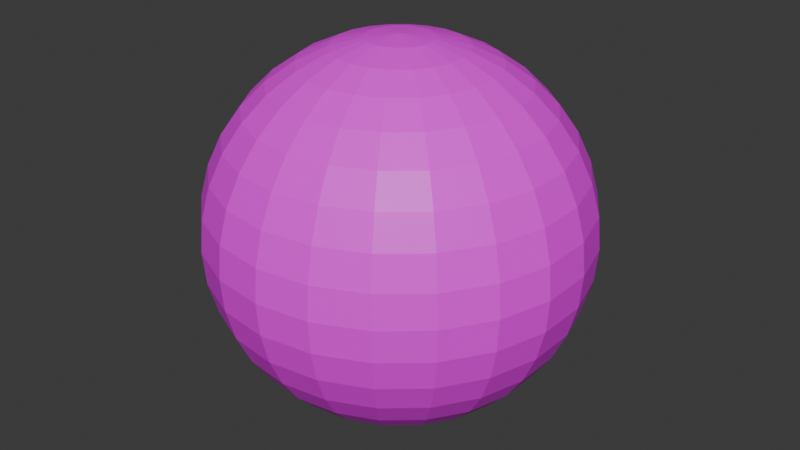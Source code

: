 # Source: circular.target.blend  (saved by Blender 4.3.34; exported with 4.5.12 LTS)
import bpy
from mathutils import Matrix  # noqa: F401  (used for matrix-valued properties, if any)

bpy.ops.wm.read_factory_settings(use_empty=True)
scene = bpy.context.scene
scene.name = 'Scene'

# ---- collections
col_collection = bpy.data.collections.new('Collection'); scene.collection.children.link(col_collection)

# ---- images (referenced by path relative to the original .blend; pixels are not part of the script)
import os
ASSET_DIR = os.environ.get("B2B_ASSET_DIR", "")  # directory of the original .blend (textures are referenced by path, not embedded)
HERE = os.path.dirname(os.path.abspath(__file__))  # packed textures are extracted next to this script under _unpacked/

def load_image(name, relpath, width, height, colorspace="sRGB"):
    """Load a texture the original file referenced (path relative to the .blend, or extracted next to this script)."""
    p = next((c for c in (os.path.join(HERE, relpath), os.path.join(ASSET_DIR, relpath)) if relpath and os.path.exists(c)), "")
    if p:
        img = bpy.data.images.load(p, check_existing=True)
        img.name = name
    else:  # same state as the original file: an image datablock whose file is absent (Cycles renders it pink)
        img = bpy.data.images.new(name, width, height)
        img.source = "FILE"
        img.filepath = "//" + (relpath or name)
    img.colorspace_settings.name = colorspace
    return img
img_circular_target_001 = load_image('circular.target.001', 'circular.target.png', 1024, 1024, 'sRGB')

# ---- materials (node trees are filled in below, after node groups)
mat_material_001 = bpy.data.materials.new('Material.001')

# ---- material node trees
mat_material_001.use_nodes = True; mat_material_001.node_tree.nodes.clear()
_N = mat_material_001.node_tree.nodes; _L = mat_material_001.node_tree.links
n0 = _N.new('ShaderNodeBsdfPrincipled'); n0.name = 'Principled BSDF'; n0.location = (10, 300)
n1 = _N.new('ShaderNodeOutputMaterial'); n1.name = 'Material Output'; n1.location = (300, 300)
n2 = _N.new('ShaderNodeTexImage'); n2.name = 'Image Texture'; n2.location = (-280, 271)
n2.image = img_circular_target_001
_L.new(n0.outputs[0], n1.inputs[0])
_L.new(n2.outputs[0], n0.inputs[0])
n1.is_active_output = True

# ---- world
world_world = bpy.data.worlds.new('World'); scene.world = world_world
world_world.use_nodes = True; world_world.node_tree.nodes.clear()
_N = world_world.node_tree.nodes; _L = world_world.node_tree.links
n0 = _N.new('ShaderNodeOutputWorld'); n0.name = 'World Output'; n0.location = (300, 300)
n1 = _N.new('ShaderNodeBackground'); n1.name = 'Background'; n1.location = (10, 300)
n1.inputs[0].default_value = (0.05088, 0.05088, 0.05088, 1.0)
_L.new(n1.outputs[0], n0.inputs[0])
n0.is_active_output = True
world_world.color = (0.05088, 0.05088, 0.05088)
world_world.sun_shadow_jitter_overblur = 0.0

# ---- meshes
me_sphere = bpy.data.meshes.new('Sphere')
me_sphere.from_pydata([(0.0, 0.342, 0.9397), (0.0, 0.866, 0.5), (0.0, 0.866, -0.5), (0.0, 0.342, -0.9397), (0.0, 0.1736, -0.9848), (0.0, 0.0, -1.0), (0.04892, 0.1666, 0.9848), (0.09636, 0.3282, 0.9397), (0.1409, 0.4797, 0.866), (0.1811, 0.6168, 0.766), (0.2158, 0.735, 0.6428), (0.244, 0.8309, 0.5), (0.2647, 0.9016, 0.342), (0.2775, 0.9449, 0.1736), (0.2817, 0.9595, 0.0), (0.2775, 0.9449, -0.1736), (0.2647, 0.9016, -0.342), (0.244, 0.8309, -0.5), (0.2158, 0.735, -0.6428), (0.1811, 0.6168, -0.766), (0.1409, 0.4797, -0.866), (0.09636, 0.3282, -0.9397), (0.04892, 0.1666, -0.9848), (0.09388, 0.1461, 0.9848), (0.1849, 0.2877, 0.9397), (0.2703, 0.4206, 0.866), (0.3475, 0.5407, 0.766), (0.4142, 0.6444, 0.6428), (0.4682, 0.7285, 0.5), (0.508, 0.7905, 0.342), (0.5324, 0.8285, 0.1736), (0.5406, 0.8413, 0.0), (0.5324, 0.8285, -0.1736), (0.508, 0.7905, -0.342), (0.4682, 0.7285, -0.5), (0.4142, 0.6444, -0.6428), (0.3475, 0.5407, -0.766), (0.2703, 0.4206, -0.866), (0.1849, 0.2877, -0.9397), (0.09388, 0.1461, -0.9848), (0.1312, 0.1137, 0.9848), (0.2585, 0.224, 0.9397), (0.3779, 0.3274, 0.866), (0.4858, 0.4209, 0.766), (0.5789, 0.5017, 0.6428), (0.6545, 0.5671, 0.5), (0.7102, 0.6154, 0.342), (0.7443, 0.6449, 0.1736), (0.7557, 0.6549, 0.0), (0.7443, 0.6449, -0.1736), (0.7102, 0.6154, -0.342), (0.6545, 0.5671, -0.5), (0.5789, 0.5017, -0.6428), (0.4858, 0.4209, -0.766), (0.3779, 0.3274, -0.866), (0.2585, 0.224, -0.9397), (0.1312, 0.1137, -0.9848), (0.158, 0.07214, 0.9848), (0.3111, 0.1421, 0.9397), (0.4548, 0.2077, 0.866), (0.5847, 0.267, 0.766), (0.6968, 0.3182, 0.6428), (0.7878, 0.3598, 0.5), (0.8548, 0.3904, 0.342), (0.8958, 0.4091, 0.1736), (0.9096, 0.4154, 0.0), (0.8958, 0.4091, -0.1736), (0.8548, 0.3904, -0.342), (0.7878, 0.3598, -0.5), (0.6968, 0.3182, -0.6428), (0.5847, 0.267, -0.766), (0.4548, 0.2077, -0.866), (0.3111, 0.1421, -0.9397), (0.158, 0.07214, -0.9848), (0.1719, 0.02471, 0.9848), (0.3385, 0.04867, 0.9397), (0.4949, 0.07116, 0.866), (0.6362, 0.09148, 0.766), (0.7582, 0.109, 0.6428), (0.8572, 0.1232, 0.5), (0.9301, 0.1337, 0.342), (0.9748, 0.1402, 0.1736), (0.9898, 0.1423, 0.0), (0.9748, 0.1402, -0.1736), (0.9301, 0.1337, -0.342), (0.8572, 0.1232, -0.5), (0.7582, 0.109, -0.6428), (0.6362, 0.09148, -0.766), (0.4949, 0.07116, -0.866), (0.3385, 0.04867, -0.9397), (0.1719, 0.02471, -0.9848), (0.1719, -0.02471, 0.9848), (0.3385, -0.04867, 0.9397), (0.4949, -0.07116, 0.866), (0.6362, -0.09148, 0.766), (0.7582, -0.109, 0.6428), (0.8572, -0.1232, 0.5), (0.9301, -0.1337, 0.342), (0.9748, -0.1402, 0.1736), (0.9898, -0.1423, 0.0), (0.9748, -0.1402, -0.1736), (0.9301, -0.1337, -0.342), (0.8572, -0.1232, -0.5), (0.7582, -0.109, -0.6428), (0.6362, -0.09148, -0.766), (0.4949, -0.07116, -0.866), (0.3385, -0.04867, -0.9397), (0.1719, -0.02471, -0.9848), (0.158, -0.07214, 0.9848), (0.3111, -0.1421, 0.9397), (0.4548, -0.2077, 0.866), (0.5847, -0.267, 0.766), (0.6968, -0.3182, 0.6428), (0.7878, -0.3598, 0.5), (0.8548, -0.3904, 0.342), (0.8958, -0.4091, 0.1736), (0.9096, -0.4154, 0.0), (0.8958, -0.4091, -0.1736), (0.8548, -0.3904, -0.342), (0.7878, -0.3598, -0.5), (0.6968, -0.3182, -0.6428), (0.5847, -0.267, -0.766), (0.4548, -0.2077, -0.866), (0.3111, -0.1421, -0.9397), (0.158, -0.07214, -0.9848), (0.1312, -0.1137, 0.9848), (0.2585, -0.224, 0.9397), (0.3779, -0.3274, 0.866), (0.4858, -0.4209, 0.766), (0.5789, -0.5017, 0.6428), (0.6545, -0.5671, 0.5), (0.7102, -0.6154, 0.342), (0.7443, -0.6449, 0.1736), (0.7557, -0.6549, 0.0), (0.7443, -0.6449, -0.1736), (0.7102, -0.6154, -0.342), (0.6545, -0.5671, -0.5), (0.5789, -0.5017, -0.6428), (0.4858, -0.4209, -0.766), (0.3779, -0.3274, -0.866), (0.2585, -0.224, -0.9397), (0.1312, -0.1137, -0.9848), (0.09388, -0.1461, 0.9848), (0.1849, -0.2877, 0.9397), (0.2703, -0.4206, 0.866), (0.3475, -0.5407, 0.766), (0.4142, -0.6444, 0.6428), (0.4682, -0.7285, 0.5), (0.508, -0.7905, 0.342), (0.5324, -0.8285, 0.1736), (0.5406, -0.8413, 0.0), (0.5324, -0.8285, -0.1736), (0.508, -0.7905, -0.342), (0.4682, -0.7285, -0.5), (0.4142, -0.6444, -0.6428), (0.3475, -0.5407, -0.766), (0.2703, -0.4206, -0.866), (0.1849, -0.2877, -0.9397), (0.09388, -0.1461, -0.9848), (0.04892, -0.1666, 0.9848), (0.09636, -0.3282, 0.9397), (0.1409, -0.4797, 0.866), (0.1811, -0.6168, 0.766), (0.2158, -0.735, 0.6428), (0.244, -0.8309, 0.5), (0.2647, -0.9016, 0.342), (0.2775, -0.9449, 0.1736), (0.2817, -0.9595, 0.0), (0.2775, -0.9449, -0.1736), (0.2647, -0.9016, -0.342), (0.244, -0.8309, -0.5), (0.2158, -0.735, -0.6428), (0.1811, -0.6168, -0.766), (0.1409, -0.4797, -0.866), (0.09636, -0.3282, -0.9397), (0.04892, -0.1666, -0.9848), (3.725e-09, -0.1736, 0.9848), (-2.98e-08, -0.342, 0.9397), (1.49e-08, -0.5, 0.866), (7.451e-08, -0.6428, 0.766), (2.98e-08, -0.766, 0.6428), (-4.47e-08, -0.866, 0.5), (0.0, -0.9397, 0.342), (0.0, -0.9848, 0.1736), (2.98e-08, -1.0, 0.0), (0.0, -0.9848, -0.1736), (0.0, -0.9397, -0.342), (-4.47e-08, -0.866, -0.5), (2.98e-08, -0.766, -0.6428), (7.451e-08, -0.6428, -0.766), (1.49e-08, -0.5, -0.866), (-2.98e-08, -0.342, -0.9397), (3.725e-09, -0.1736, -0.9848), (-0.04892, -0.1666, 0.9848), (-0.09636, -0.3282, 0.9397), (-0.1409, -0.4797, 0.866), (-0.1811, -0.6168, 0.766), (-0.2158, -0.735, 0.6428), (-0.244, -0.8309, 0.5), (-0.2647, -0.9016, 0.342), (-0.2775, -0.9449, 0.1736), (-0.2817, -0.9595, 0.0), (-0.2775, -0.9449, -0.1736), (-0.2647, -0.9016, -0.342), (-0.244, -0.8309, -0.5), (-0.2158, -0.735, -0.6428), (-0.1811, -0.6168, -0.766), (-0.1409, -0.4797, -0.866), (-0.09636, -0.3282, -0.9397), (-0.04892, -0.1666, -0.9848), (-0.09388, -0.1461, 0.9848), (-0.1849, -0.2877, 0.9397), (-0.2703, -0.4206, 0.866), (-0.3475, -0.5407, 0.766), (-0.4142, -0.6444, 0.6428), (-0.4682, -0.7285, 0.5), (-0.508, -0.7905, 0.342), (-0.5324, -0.8285, 0.1736), (-0.5406, -0.8413, 0.0), (-0.5324, -0.8285, -0.1736), (-0.508, -0.7905, -0.342), (-0.4682, -0.7285, -0.5), (-0.4142, -0.6444, -0.6428), (-0.3475, -0.5407, -0.766), (-0.2703, -0.4206, -0.866), (-0.1849, -0.2877, -0.9397), (-0.09388, -0.1461, -0.9848), (-0.1312, -0.1137, 0.9848), (-0.2585, -0.224, 0.9397), (-0.3779, -0.3274, 0.866), (-0.4858, -0.4209, 0.766), (-0.5789, -0.5017, 0.6428), (-0.6545, -0.5671, 0.5), (-0.7102, -0.6154, 0.342), (-0.7443, -0.6449, 0.1736), (-0.7557, -0.6549, 0.0), (-0.7443, -0.6449, -0.1736), (-0.7102, -0.6154, -0.342), (-0.6545, -0.5671, -0.5), (-0.5789, -0.5017, -0.6428), (-0.4858, -0.4209, -0.766), (-0.3779, -0.3274, -0.866), (-0.2585, -0.224, -0.9397), (-0.1312, -0.1137, -0.9848), (-0.158, -0.07214, 0.9848), (-0.3111, -0.1421, 0.9397), (-0.4548, -0.2077, 0.866), (-0.5847, -0.267, 0.766), (-0.6968, -0.3182, 0.6428), (-0.7878, -0.3598, 0.5), (-0.8548, -0.3904, 0.342), (-0.8958, -0.4091, 0.1736), (-0.9096, -0.4154, 0.0), (-0.8958, -0.4091, -0.1736), (-0.8548, -0.3904, -0.342), (-0.7878, -0.3598, -0.5), (-0.6968, -0.3182, -0.6428), (-0.5847, -0.267, -0.766), (-0.4548, -0.2077, -0.866), (-0.3111, -0.1421, -0.9397), (-0.158, -0.07214, -0.9848), (-0.1719, -0.02471, 0.9848), (-0.3385, -0.04867, 0.9397), (-0.4949, -0.07116, 0.866), (-0.6362, -0.09148, 0.766), (-0.7582, -0.109, 0.6428), (-0.8572, -0.1232, 0.5), (-0.9301, -0.1337, 0.342), (-0.9748, -0.1402, 0.1736), (-0.9898, -0.1423, 0.0), (-0.9748, -0.1402, -0.1736), (-0.9301, -0.1337, -0.342), (-0.8572, -0.1232, -0.5), (-0.7582, -0.109, -0.6428), (-0.6362, -0.09148, -0.766), (-0.4949, -0.07116, -0.866), (-0.3385, -0.04867, -0.9397), (-0.1719, -0.02471, -0.9848), (0.0, 0.0, 1.0), (-0.1719, 0.02471, 0.9848), (-0.3385, 0.04867, 0.9397), (-0.4949, 0.07116, 0.866), (-0.6362, 0.09148, 0.766), (-0.7582, 0.109, 0.6428), (-0.8572, 0.1232, 0.5), (-0.9301, 0.1337, 0.342), (-0.9748, 0.1402, 0.1736), (-0.9898, 0.1423, 0.0), (-0.9748, 0.1402, -0.1736), (-0.9301, 0.1337, -0.342), (-0.8572, 0.1232, -0.5), (-0.7582, 0.109, -0.6428), (-0.6362, 0.09148, -0.766), (-0.4949, 0.07116, -0.866), (-0.3385, 0.04867, -0.9397), (-0.1719, 0.02471, -0.9848), (-0.158, 0.07214, 0.9848), (-0.3111, 0.1421, 0.9397), (-0.4548, 0.2077, 0.866), (-0.5847, 0.267, 0.766), (-0.6968, 0.3182, 0.6428), (-0.7878, 0.3598, 0.5), (-0.8548, 0.3904, 0.342), (-0.8958, 0.4091, 0.1736), (-0.9096, 0.4154, 0.0), (-0.8958, 0.4091, -0.1736), (-0.8548, 0.3904, -0.342), (-0.7878, 0.3598, -0.5), (-0.6968, 0.3182, -0.6428), (-0.5847, 0.267, -0.766), (-0.4548, 0.2077, -0.866), (-0.3111, 0.1421, -0.9397), (-0.158, 0.07214, -0.9848), (-0.1312, 0.1137, 0.9848), (-0.2585, 0.224, 0.9397), (-0.3779, 0.3274, 0.866), (-0.4858, 0.4209, 0.766), (-0.5789, 0.5017, 0.6428), (-0.6545, 0.5671, 0.5), (-0.7102, 0.6154, 0.342), (-0.7443, 0.6449, 0.1736), (-0.7557, 0.6549, 0.0), (-0.7443, 0.6449, -0.1736), (-0.7102, 0.6154, -0.342), (-0.6545, 0.5671, -0.5), (-0.5789, 0.5017, -0.6428), (-0.4858, 0.4209, -0.766), (-0.3779, 0.3274, -0.866), (-0.2585, 0.224, -0.9397), (-0.1312, 0.1137, -0.9848), (-0.09388, 0.1461, 0.9848), (-0.1849, 0.2877, 0.9397), (-0.2703, 0.4206, 0.866), (-0.3475, 0.5407, 0.766), (-0.4142, 0.6444, 0.6428), (-0.4682, 0.7285, 0.5), (-0.508, 0.7905, 0.342), (-0.5324, 0.8285, 0.1736), (-0.5406, 0.8413, 0.0), (-0.5324, 0.8285, -0.1736), (-0.508, 0.7905, -0.342), (-0.4682, 0.7285, -0.5), (-0.4142, 0.6444, -0.6428), (-0.3475, 0.5407, -0.766), (-0.2703, 0.4206, -0.866), (-0.1849, 0.2877, -0.9397), (-0.09388, 0.1461, -0.9848), (-0.04892, 0.1666, 0.9848), (-0.09636, 0.3282, 0.9397), (-0.1409, 0.4797, 0.866), (-0.1811, 0.6168, 0.766), (-0.2158, 0.735, 0.6428), (-0.244, 0.8309, 0.5), (-0.2647, 0.9016, 0.342), (-0.2775, 0.9449, 0.1736), (-0.2817, 0.9595, 0.0), (-0.2775, 0.9449, -0.1736), (-0.2647, 0.9016, -0.342), (-0.244, 0.8309, -0.5), (-0.2158, 0.735, -0.6428), (-0.1811, 0.6168, -0.766), (-0.1409, 0.4797, -0.866), (-0.09636, 0.3282, -0.9397), (-0.04892, 0.1666, -0.9848), (-1.118e-08, 0.1736, 0.9848), (0.0, 0.5, 0.866), (-8.941e-08, 0.6428, 0.766), (-5.96e-08, 0.766, 0.6428), (-5.96e-08, 0.9397, 0.342), (-5.96e-08, 0.9848, 0.1736), (0.0, 1.0, 0.0), (-5.96e-08, 0.9848, -0.1736), (-5.96e-08, 0.9397, -0.342), (-5.96e-08, 0.766, -0.6428), (-8.941e-08, 0.6428, -0.766), (0.0, 0.5, -0.866)], [], [(368, 1, 11, 12), (375, 374, 19, 20), (369, 368, 12, 13), (364, 278, 6), (3, 375, 20, 21), (370, 369, 13, 14), (0, 364, 6, 7), (4, 3, 21, 22), (371, 370, 14, 15), (365, 0, 7, 8), (5, 4, 22), (372, 371, 15, 16), (366, 365, 8, 9), (2, 372, 16, 17), (367, 366, 9, 10), (373, 2, 17, 18), (1, 367, 10, 11), (374, 373, 18, 19), (9, 8, 25, 26), (17, 16, 33, 34), (10, 9, 26, 27), (18, 17, 34, 35), (11, 10, 27, 28), (19, 18, 35, 36), (12, 11, 28, 29), (20, 19, 36, 37), (13, 12, 29, 30), (6, 278, 23), (21, 20, 37, 38), (14, 13, 30, 31), (7, 6, 23, 24), (22, 21, 38, 39), (15, 14, 31, 32), (8, 7, 24, 25), (5, 22, 39), (16, 15, 32, 33), (26, 25, 42, 43), (34, 33, 50, 51), (27, 26, 43, 44), (35, 34, 51, 52), (28, 27, 44, 45), (36, 35, 52, 53), (29, 28, 45, 46), (37, 36, 53, 54), (30, 29, 46, 47), (23, 278, 40), (38, 37, 54, 55), (31, 30, 47, 48), (24, 23, 40, 41), (39, 38, 55, 56), (32, 31, 48, 49), (25, 24, 41, 42), (5, 39, 56), (33, 32, 49, 50), (43, 42, 59, 60), (51, 50, 67, 68), (44, 43, 60, 61), (52, 51, 68, 69), (45, 44, 61, 62), (53, 52, 69, 70), (46, 45, 62, 63), (54, 53, 70, 71), (47, 46, 63, 64), (40, 278, 57), (55, 54, 71, 72), (48, 47, 64, 65), (41, 40, 57, 58), (56, 55, 72, 73), (49, 48, 65, 66), (42, 41, 58, 59), (5, 56, 73), (50, 49, 66, 67), (60, 59, 76, 77), (68, 67, 84, 85), (61, 60, 77, 78), (69, 68, 85, 86), (62, 61, 78, 79), (70, 69, 86, 87), (63, 62, 79, 80), (71, 70, 87, 88), (64, 63, 80, 81), (57, 278, 74), (72, 71, 88, 89), (65, 64, 81, 82), (58, 57, 74, 75), (73, 72, 89, 90), (66, 65, 82, 83), (59, 58, 75, 76), (5, 73, 90), (67, 66, 83, 84), (77, 76, 93, 94), (85, 84, 101, 102), (78, 77, 94, 95), (86, 85, 102, 103), (79, 78, 95, 96), (87, 86, 103, 104), (80, 79, 96, 97), (88, 87, 104, 105), (81, 80, 97, 98), (74, 278, 91), (89, 88, 105, 106), (82, 81, 98, 99), (75, 74, 91, 92), (90, 89, 106, 107), (83, 82, 99, 100), (76, 75, 92, 93), (5, 90, 107), (84, 83, 100, 101), (94, 93, 110, 111), (102, 101, 118, 119), (95, 94, 111, 112), (103, 102, 119, 120), (96, 95, 112, 113), (104, 103, 120, 121), (97, 96, 113, 114), (105, 104, 121, 122), (98, 97, 114, 115), (91, 278, 108), (106, 105, 122, 123), (99, 98, 115, 116), (92, 91, 108, 109), (107, 106, 123, 124), (100, 99, 116, 117), (93, 92, 109, 110), (5, 107, 124), (101, 100, 117, 118), (111, 110, 127, 128), (119, 118, 135, 136), (112, 111, 128, 129), (120, 119, 136, 137), (113, 112, 129, 130), (121, 120, 137, 138), (114, 113, 130, 131), (122, 121, 138, 139), (115, 114, 131, 132), (108, 278, 125), (123, 122, 139, 140), (116, 115, 132, 133), (109, 108, 125, 126), (124, 123, 140, 141), (117, 116, 133, 134), (110, 109, 126, 127), (5, 124, 141), (118, 117, 134, 135), (128, 127, 144, 145), (136, 135, 152, 153), (129, 128, 145, 146), (137, 136, 153, 154), (130, 129, 146, 147), (138, 137, 154, 155), (131, 130, 147, 148), (139, 138, 155, 156), (132, 131, 148, 149), (125, 278, 142), (140, 139, 156, 157), (133, 132, 149, 150), (126, 125, 142, 143), (141, 140, 157, 158), (134, 133, 150, 151), (127, 126, 143, 144), (5, 141, 158), (135, 134, 151, 152), (145, 144, 161, 162), (153, 152, 169, 170), (146, 145, 162, 163), (154, 153, 170, 171), (147, 146, 163, 164), (155, 154, 171, 172), (148, 147, 164, 165), (156, 155, 172, 173), (149, 148, 165, 166), (142, 278, 159), (157, 156, 173, 174), (150, 149, 166, 167), (143, 142, 159, 160), (158, 157, 174, 175), (151, 150, 167, 168), (144, 143, 160, 161), (5, 158, 175), (152, 151, 168, 169), (162, 161, 178, 179), (170, 169, 186, 187), (163, 162, 179, 180), (171, 170, 187, 188), (164, 163, 180, 181), (172, 171, 188, 189), (165, 164, 181, 182), (173, 172, 189, 190), (166, 165, 182, 183), (159, 278, 176), (174, 173, 190, 191), (167, 166, 183, 184), (160, 159, 176, 177), (175, 174, 191, 192), (168, 167, 184, 185), (161, 160, 177, 178), (5, 175, 192), (169, 168, 185, 186), (179, 178, 195, 196), (187, 186, 203, 204), (180, 179, 196, 197), (188, 187, 204, 205), (181, 180, 197, 198), (189, 188, 205, 206), (182, 181, 198, 199), (190, 189, 206, 207), (183, 182, 199, 200), (176, 278, 193), (191, 190, 207, 208), (184, 183, 200, 201), (177, 176, 193, 194), (192, 191, 208, 209), (185, 184, 201, 202), (178, 177, 194, 195), (5, 192, 209), (186, 185, 202, 203), (196, 195, 212, 213), (204, 203, 220, 221), (197, 196, 213, 214), (205, 204, 221, 222), (198, 197, 214, 215), (206, 205, 222, 223), (199, 198, 215, 216), (207, 206, 223, 224), (200, 199, 216, 217), (193, 278, 210), (208, 207, 224, 225), (201, 200, 217, 218), (194, 193, 210, 211), (209, 208, 225, 226), (202, 201, 218, 219), (195, 194, 211, 212), (5, 209, 226), (203, 202, 219, 220), (213, 212, 229, 230), (221, 220, 237, 238), (214, 213, 230, 231), (222, 221, 238, 239), (215, 214, 231, 232), (223, 222, 239, 240), (216, 215, 232, 233), (224, 223, 240, 241), (217, 216, 233, 234), (210, 278, 227), (225, 224, 241, 242), (218, 217, 234, 235), (211, 210, 227, 228), (226, 225, 242, 243), (219, 218, 235, 236), (212, 211, 228, 229), (5, 226, 243), (220, 219, 236, 237), (230, 229, 246, 247), (238, 237, 254, 255), (231, 230, 247, 248), (239, 238, 255, 256), (232, 231, 248, 249), (240, 239, 256, 257), (233, 232, 249, 250), (241, 240, 257, 258), (234, 233, 250, 251), (227, 278, 244), (242, 241, 258, 259), (235, 234, 251, 252), (228, 227, 244, 245), (243, 242, 259, 260), (236, 235, 252, 253), (229, 228, 245, 246), (5, 243, 260), (237, 236, 253, 254), (247, 246, 263, 264), (255, 254, 271, 272), (248, 247, 264, 265), (256, 255, 272, 273), (249, 248, 265, 266), (257, 256, 273, 274), (250, 249, 266, 267), (258, 257, 274, 275), (251, 250, 267, 268), (244, 278, 261), (259, 258, 275, 276), (252, 251, 268, 269), (245, 244, 261, 262), (260, 259, 276, 277), (253, 252, 269, 270), (246, 245, 262, 263), (5, 260, 277), (254, 253, 270, 271), (264, 263, 281, 282), (272, 271, 289, 290), (265, 264, 282, 283), (273, 272, 290, 291), (266, 265, 283, 284), (274, 273, 291, 292), (267, 266, 284, 285), (275, 274, 292, 293), (268, 267, 285, 286), (261, 278, 279), (276, 275, 293, 294), (269, 268, 286, 287), (262, 261, 279, 280), (277, 276, 294, 295), (270, 269, 287, 288), (263, 262, 280, 281), (5, 277, 295), (271, 270, 288, 289), (282, 281, 298, 299), (290, 289, 306, 307), (283, 282, 299, 300), (291, 290, 307, 308), (284, 283, 300, 301), (292, 291, 308, 309), (285, 284, 301, 302), (293, 292, 309, 310), (286, 285, 302, 303), (279, 278, 296), (294, 293, 310, 311), (287, 286, 303, 304), (280, 279, 296, 297), (295, 294, 311, 312), (288, 287, 304, 305), (281, 280, 297, 298), (5, 295, 312), (289, 288, 305, 306), (299, 298, 315, 316), (307, 306, 323, 324), (300, 299, 316, 317), (308, 307, 324, 325), (301, 300, 317, 318), (309, 308, 325, 326), (302, 301, 318, 319), (310, 309, 326, 327), (303, 302, 319, 320), (296, 278, 313), (311, 310, 327, 328), (304, 303, 320, 321), (297, 296, 313, 314), (312, 311, 328, 329), (305, 304, 321, 322), (298, 297, 314, 315), (5, 312, 329), (306, 305, 322, 323), (316, 315, 332, 333), (324, 323, 340, 341), (317, 316, 333, 334), (325, 324, 341, 342), (318, 317, 334, 335), (326, 325, 342, 343), (319, 318, 335, 336), (327, 326, 343, 344), (320, 319, 336, 337), (313, 278, 330), (328, 327, 344, 345), (321, 320, 337, 338), (314, 313, 330, 331), (329, 328, 345, 346), (322, 321, 338, 339), (315, 314, 331, 332), (5, 329, 346), (323, 322, 339, 340), (333, 332, 349, 350), (341, 340, 357, 358), (334, 333, 350, 351), (342, 341, 358, 359), (335, 334, 351, 352), (343, 342, 359, 360), (336, 335, 352, 353), (344, 343, 360, 361), (337, 336, 353, 354), (330, 278, 347), (345, 344, 361, 362), (338, 337, 354, 355), (331, 330, 347, 348), (346, 345, 362, 363), (339, 338, 355, 356), (332, 331, 348, 349), (5, 346, 363), (340, 339, 356, 357), (350, 349, 365, 366), (358, 357, 372, 2), (351, 350, 366, 367), (359, 358, 2, 373), (352, 351, 367, 1), (360, 359, 373, 374), (353, 352, 1, 368), (361, 360, 374, 375), (354, 353, 368, 369), (347, 278, 364), (362, 361, 375, 3), (355, 354, 369, 370), (348, 347, 364, 0), (363, 362, 3, 4), (356, 355, 370, 371), (349, 348, 0, 365), (5, 363, 4), (357, 356, 371, 372)])
_uv = me_sphere.uv_layers.new(name='UVMap')
_uv.uv.foreach_set('vector', [0.7273, 0.6111, 0.7273, 0.6667, 0.6818, 0.6667, 0.6818, 0.6111, 0.7273, 0.1667, 0.7273, 0.2222, 0.6818, 0.2222, 0.6818, 0.1667, 0.7273, 0.5556, 0.7273, 0.6111, 0.6818, 0.6111, 0.6818, 0.5556, 0.7273, 0.9444, 0.7045, 1.0, 0.6818, 0.9444, 0.7273, 0.1111, 0.7273, 0.1667, 0.6818, 0.1667, 0.6818, 0.1111, 0.7273, 0.5, 0.7273, 0.5556, 0.6818, 0.5556, 0.6818, 0.5, 0.7273, 0.8889, 0.7273, 0.9444, 0.6818, 0.9444, 0.6818, 0.8889, 0.7273, 0.05556, 0.7273, 0.1111, 0.6818, 0.1111, 0.6818, 0.05556, 0.7273, 0.4444, 0.7273, 0.5, 0.6818, 0.5, 0.6818, 0.4444, 0.7273, 0.8333, 0.7273, 0.8889, 0.6818, 0.8889, 0.6818, 0.8333, 0.7045, 0.0, 0.7273, 0.05556, 0.6818, 0.05556, 0.7273, 0.3889, 0.7273, 0.4444, 0.6818, 0.4444, 0.6818, 0.3889, 0.7273, 0.7778, 0.7273, 0.8333, 0.6818, 0.8333, 0.6818, 0.7778, 0.7273, 0.3333, 0.7273, 0.3889, 0.6818, 0.3889, 0.6818, 0.3333, 0.7273, 0.7222, 0.7273, 0.7778, 0.6818, 0.7778, 0.6818, 0.7222, 0.7273, 0.2778, 0.7273, 0.3333, 0.6818, 0.3333, 0.6818, 0.2778, 0.7273, 0.6667, 0.7273, 0.7222, 0.6818, 0.7222, 0.6818, 0.6667, 0.7273, 0.2222, 0.7273, 0.2778, 0.6818, 0.2778, 0.6818, 0.2222, 0.6818, 0.7778, 0.6818, 0.8333, 0.6364, 0.8333, 0.6364, 0.7778, 0.6818, 0.3333, 0.6818, 0.3889, 0.6364, 0.3889, 0.6364, 0.3333, 0.6818, 0.7222, 0.6818, 0.7778, 0.6364, 0.7778, 0.6364, 0.7222, 0.6818, 0.2778, 0.6818, 0.3333, 0.6364, 0.3333, 0.6364, 0.2778, 0.6818, 0.6667, 0.6818, 0.7222, 0.6364, 0.7222, 0.6364, 0.6667, 0.6818, 0.2222, 0.6818, 0.2778, 0.6364, 0.2778, 0.6364, 0.2222, 0.6818, 0.6111, 0.6818, 0.6667, 0.6364, 0.6667, 0.6364, 0.6111, 0.6818, 0.1667, 0.6818, 0.2222, 0.6364, 0.2222, 0.6364, 0.1667, 0.6818, 0.5556, 0.6818, 0.6111, 0.6364, 0.6111, 0.6364, 0.5556, 0.6818, 0.9444, 0.6591, 1.0, 0.6364, 0.9444, 0.6818, 0.1111, 0.6818, 0.1667, 0.6364, 0.1667, 0.6364, 0.1111, 0.6818, 0.5, 0.6818, 0.5556, 0.6364, 0.5556, 0.6364, 0.5, 0.6818, 0.8889, 0.6818, 0.9444, 0.6364, 0.9444, 0.6364, 0.8889, 0.6818, 0.05556, 0.6818, 0.1111, 0.6364, 0.1111, 0.6364, 0.05556, 0.6818, 0.4444, 0.6818, 0.5, 0.6364, 0.5, 0.6364, 0.4444, 0.6818, 0.8333, 0.6818, 0.8889, 0.6364, 0.8889, 0.6364, 0.8333, 0.6591, 0.0, 0.6818, 0.05556, 0.6364, 0.05556, 0.6818, 0.3889, 0.6818, 0.4444, 0.6364, 0.4444, 0.6364, 0.3889, 0.6364, 0.7778, 0.6364, 0.8333, 0.5909, 0.8333, 0.5909, 0.7778, 0.6364, 0.3333, 0.6364, 0.3889, 0.5909, 0.3889, 0.5909, 0.3333, 0.6364, 0.7222, 0.6364, 0.7778, 0.5909, 0.7778, 0.5909, 0.7222, 0.6364, 0.2778, 0.6364, 0.3333, 0.5909, 0.3333, 0.5909, 0.2778, 0.6364, 0.6667, 0.6364, 0.7222, 0.5909, 0.7222, 0.5909, 0.6667, 0.6364, 0.2222, 0.6364, 0.2778, 0.5909, 0.2778, 0.5909, 0.2222, 0.6364, 0.6111, 0.6364, 0.6667, 0.5909, 0.6667, 0.5909, 0.6111, 0.6364, 0.1667, 0.6364, 0.2222, 0.5909, 0.2222, 0.5909, 0.1667, 0.6364, 0.5556, 0.6364, 0.6111, 0.5909, 0.6111, 0.5909, 0.5556, 0.6364, 0.9444, 0.6136, 1.0, 0.5909, 0.9444, 0.6364, 0.1111, 0.6364, 0.1667, 0.5909, 0.1667, 0.5909, 0.1111, 0.6364, 0.5, 0.6364, 0.5556, 0.5909, 0.5556, 0.5909, 0.5, 0.6364, 0.8889, 0.6364, 0.9444, 0.5909, 0.9444, 0.5909, 0.8889, 0.6364, 0.05556, 0.6364, 0.1111, 0.5909, 0.1111, 0.5909, 0.05556, 0.6364, 0.4444, 0.6364, 0.5, 0.5909, 0.5, 0.5909, 0.4444, 0.6364, 0.8333, 0.6364, 0.8889, 0.5909, 0.8889, 0.5909, 0.8333, 0.6136, 0.0, 0.6364, 0.05556, 0.5909, 0.05556, 0.6364, 0.3889, 0.6364, 0.4444, 0.5909, 0.4444, 0.5909, 0.3889, 0.5909, 0.7778, 0.5909, 0.8333, 0.5455, 0.8333, 0.5455, 0.7778, 0.5909, 0.3333, 0.5909, 0.3889, 0.5455, 0.3889, 0.5455, 0.3333, 0.5909, 0.7222, 0.5909, 0.7778, 0.5455, 0.7778, 0.5455, 0.7222, 0.5909, 0.2778, 0.5909, 0.3333, 0.5455, 0.3333, 0.5455, 0.2778, 0.5909, 0.6667, 0.5909, 0.7222, 0.5455, 0.7222, 0.5455, 0.6667, 0.5909, 0.2222, 0.5909, 0.2778, 0.5455, 0.2778, 0.5455, 0.2222, 0.5909, 0.6111, 0.5909, 0.6667, 0.5455, 0.6667, 0.5455, 0.6111, 0.5909, 0.1667, 0.5909, 0.2222, 0.5455, 0.2222, 0.5455, 0.1667, 0.5909, 0.5556, 0.5909, 0.6111, 0.5455, 0.6111, 0.5455, 0.5556, 0.5909, 0.9444, 0.5682, 1.0, 0.5455, 0.9444, 0.5909, 0.1111, 0.5909, 0.1667, 0.5455, 0.1667, 0.5455, 0.1111, 0.5909, 0.5, 0.5909, 0.5556, 0.5455, 0.5556, 0.5455, 0.5, 0.5909, 0.8889, 0.5909, 0.9444, 0.5455, 0.9444, 0.5455, 0.8889, 0.5909, 0.05556, 0.5909, 0.1111, 0.5455, 0.1111, 0.5455, 0.05556, 0.5909, 0.4444, 0.5909, 0.5, 0.5455, 0.5, 0.5455, 0.4444, 0.5909, 0.8333, 0.5909, 0.8889, 0.5455, 0.8889, 0.5455, 0.8333, 0.5682, 0.0, 0.5909, 0.05556, 0.5455, 0.05556, 0.5909, 0.3889, 0.5909, 0.4444, 0.5455, 0.4444, 0.5455, 0.3889, 0.5455, 0.7778, 0.5455, 0.8333, 0.5, 0.8333, 0.5, 0.7778, 0.5455, 0.3333, 0.5455, 0.3889, 0.5, 0.3889, 0.5, 0.3333, 0.5455, 0.7222, 0.5455, 0.7778, 0.5, 0.7778, 0.5, 0.7222, 0.5455, 0.2778, 0.5455, 0.3333, 0.5, 0.3333, 0.5, 0.2778, 0.5455, 0.6667, 0.5455, 0.7222, 0.5, 0.7222, 0.5, 0.6667, 0.5455, 0.2222, 0.5455, 0.2778, 0.5, 0.2778, 0.5, 0.2222, 0.5455, 0.6111, 0.5455, 0.6667, 0.5, 0.6667, 0.5, 0.6111, 0.5455, 0.1667, 0.5455, 0.2222, 0.5, 0.2222, 0.5, 0.1667, 0.5455, 0.5556, 0.5455, 0.6111, 0.5, 0.6111, 0.5, 0.5556, 0.5455, 0.9444, 0.5227, 1.0, 0.5, 0.9444, 0.5455, 0.1111, 0.5455, 0.1667, 0.5, 0.1667, 0.5, 0.1111, 0.5455, 0.5, 0.5455, 0.5556, 0.5, 0.5556, 0.5, 0.5, 0.5455, 0.8889, 0.5455, 0.9444, 0.5, 0.9444, 0.5, 0.8889, 0.5455, 0.05556, 0.5455, 0.1111, 0.5, 0.1111, 0.5, 0.05556, 0.5455, 0.4444, 0.5455, 0.5, 0.5, 0.5, 0.5, 0.4444, 0.5455, 0.8333, 0.5455, 0.8889, 0.5, 0.8889, 0.5, 0.8333, 0.5227, 0.0, 0.5455, 0.05556, 0.5, 0.05556, 0.5455, 0.3889, 0.5455, 0.4444, 0.5, 0.4444, 0.5, 0.3889, 0.5, 0.7778, 0.5, 0.8333, 0.4545, 0.8333, 0.4545, 0.7778, 0.5, 0.3333, 0.5, 0.3889, 0.4545, 0.3889, 0.4545, 0.3333, 0.5, 0.7222, 0.5, 0.7778, 0.4545, 0.7778, 0.4545, 0.7222, 0.5, 0.2778, 0.5, 0.3333, 0.4545, 0.3333, 0.4545, 0.2778, 0.5, 0.6667, 0.5, 0.7222, 0.4545, 0.7222, 0.4545, 0.6667, 0.5, 0.2222, 0.5, 0.2778, 0.4545, 0.2778, 0.4545, 0.2222, 0.5, 0.6111, 0.5, 0.6667, 0.4545, 0.6667, 0.4545, 0.6111, 0.5, 0.1667, 0.5, 0.2222, 0.4545, 0.2222, 0.4545, 0.1667, 0.5, 0.5556, 0.5, 0.6111, 0.4545, 0.6111, 0.4545, 0.5556, 0.5, 0.9444, 0.4773, 1.0, 0.4545, 0.9444, 0.5, 0.1111, 0.5, 0.1667, 0.4545, 0.1667, 0.4545, 0.1111, 0.5, 0.5, 0.5, 0.5556, 0.4545, 0.5556, 0.4545, 0.5, 0.5, 0.8889, 0.5, 0.9444, 0.4545, 0.9444, 0.4545, 0.8889, 0.5, 0.05556, 0.5, 0.1111, 0.4545, 0.1111, 0.4545, 0.05556, 0.5, 0.4444, 0.5, 0.5, 0.4545, 0.5, 0.4545, 0.4444, 0.5, 0.8333, 0.5, 0.8889, 0.4545, 0.8889, 0.4545, 0.8333, 0.4773, 0.0, 0.5, 0.05556, 0.4545, 0.05556, 0.5, 0.3889, 0.5, 0.4444, 0.4545, 0.4444, 0.4545, 0.3889, 0.4545, 0.7778, 0.4545, 0.8333, 0.4091, 0.8333, 0.4091, 0.7778, 0.4545, 0.3333, 0.4545, 0.3889, 0.4091, 0.3889, 0.4091, 0.3333, 0.4545, 0.7222, 0.4545, 0.7778, 0.4091, 0.7778, 0.4091, 0.7222, 0.4545, 0.2778, 0.4545, 0.3333, 0.4091, 0.3333, 0.4091, 0.2778, 0.4545, 0.6667, 0.4545, 0.7222, 0.4091, 0.7222, 0.4091, 0.6667, 0.4545, 0.2222, 0.4545, 0.2778, 0.4091, 0.2778, 0.4091, 0.2222, 0.4545, 0.6111, 0.4545, 0.6667, 0.4091, 0.6667, 0.4091, 0.6111, 0.4545, 0.1667, 0.4545, 0.2222, 0.4091, 0.2222, 0.4091, 0.1667, 0.4545, 0.5556, 0.4545, 0.6111, 0.4091, 0.6111, 0.4091, 0.5556, 0.4545, 0.9444, 0.4318, 1.0, 0.4091, 0.9444, 0.4545, 0.1111, 0.4545, 0.1667, 0.4091, 0.1667, 0.4091, 0.1111, 0.4545, 0.5, 0.4545, 0.5556, 0.4091, 0.5556, 0.4091, 0.5, 0.4545, 0.8889, 0.4545, 0.9444, 0.4091, 0.9444, 0.4091, 0.8889, 0.4545, 0.05556, 0.4545, 0.1111, 0.4091, 0.1111, 0.4091, 0.05556, 0.4545, 0.4444, 0.4545, 0.5, 0.4091, 0.5, 0.4091, 0.4444, 0.4545, 0.8333, 0.4545, 0.8889, 0.4091, 0.8889, 0.4091, 0.8333, 0.4318, 0.0, 0.4545, 0.05556, 0.4091, 0.05556, 0.4545, 0.3889, 0.4545, 0.4444, 0.4091, 0.4444, 0.4091, 0.3889, 0.4091, 0.7778, 0.4091, 0.8333, 0.3636, 0.8333, 0.3636, 0.7778, 0.4091, 0.3333, 0.4091, 0.3889, 0.3636, 0.3889, 0.3636, 0.3333, 0.4091, 0.7222, 0.4091, 0.7778, 0.3636, 0.7778, 0.3636, 0.7222, 0.4091, 0.2778, 0.4091, 0.3333, 0.3636, 0.3333, 0.3636, 0.2778, 0.4091, 0.6667, 0.4091, 0.7222, 0.3636, 0.7222, 0.3636, 0.6667, 0.4091, 0.2222, 0.4091, 0.2778, 0.3636, 0.2778, 0.3636, 0.2222, 0.4091, 0.6111, 0.4091, 0.6667, 0.3636, 0.6667, 0.3636, 0.6111, 0.4091, 0.1667, 0.4091, 0.2222, 0.3636, 0.2222, 0.3636, 0.1667, 0.4091, 0.5556, 0.4091, 0.6111, 0.3636, 0.6111, 0.3636, 0.5556, 0.4091, 0.9444, 0.3864, 1.0, 0.3636, 0.9444, 0.4091, 0.1111, 0.4091, 0.1667, 0.3636, 0.1667, 0.3636, 0.1111, 0.4091, 0.5, 0.4091, 0.5556, 0.3636, 0.5556, 0.3636, 0.5, 0.4091, 0.8889, 0.4091, 0.9444, 0.3636, 0.9444, 0.3636, 0.8889, 0.4091, 0.05556, 0.4091, 0.1111, 0.3636, 0.1111, 0.3636, 0.05556, 0.4091, 0.4444, 0.4091, 0.5, 0.3636, 0.5, 0.3636, 0.4444, 0.4091, 0.8333, 0.4091, 0.8889, 0.3636, 0.8889, 0.3636, 0.8333, 0.3864, 0.0, 0.4091, 0.05556, 0.3636, 0.05556, 0.4091, 0.3889, 0.4091, 0.4444, 0.3636, 0.4444, 0.3636, 0.3889, 0.3636, 0.7778, 0.3636, 0.8333, 0.3182, 0.8333, 0.3182, 0.7778, 0.3636, 0.3333, 0.3636, 0.3889, 0.3182, 0.3889, 0.3182, 0.3333, 0.3636, 0.7222, 0.3636, 0.7778, 0.3182, 0.7778, 0.3182, 0.7222, 0.3636, 0.2778, 0.3636, 0.3333, 0.3182, 0.3333, 0.3182, 0.2778, 0.3636, 0.6667, 0.3636, 0.7222, 0.3182, 0.7222, 0.3182, 0.6667, 0.3636, 0.2222, 0.3636, 0.2778, 0.3182, 0.2778, 0.3182, 0.2222, 0.3636, 0.6111, 0.3636, 0.6667, 0.3182, 0.6667, 0.3182, 0.6111, 0.3636, 0.1667, 0.3636, 0.2222, 0.3182, 0.2222, 0.3182, 0.1667, 0.3636, 0.5556, 0.3636, 0.6111, 0.3182, 0.6111, 0.3182, 0.5556, 0.3636, 0.9444, 0.3409, 1.0, 0.3182, 0.9444, 0.3636, 0.1111, 0.3636, 0.1667, 0.3182, 0.1667, 0.3182, 0.1111, 0.3636, 0.5, 0.3636, 0.5556, 0.3182, 0.5556, 0.3182, 0.5, 0.3636, 0.8889, 0.3636, 0.9444, 0.3182, 0.9444, 0.3182, 0.8889, 0.3636, 0.05556, 0.3636, 0.1111, 0.3182, 0.1111, 0.3182, 0.05556, 0.3636, 0.4444, 0.3636, 0.5, 0.3182, 0.5, 0.3182, 0.4444, 0.3636, 0.8333, 0.3636, 0.8889, 0.3182, 0.8889, 0.3182, 0.8333, 0.3409, 0.0, 0.3636, 0.05556, 0.3182, 0.05556, 0.3636, 0.3889, 0.3636, 0.4444, 0.3182, 0.4444, 0.3182, 0.3889, 0.3182, 0.7778, 0.3182, 0.8333, 0.2727, 0.8333, 0.2727, 0.7778, 0.3182, 0.3333, 0.3182, 0.3889, 0.2727, 0.3889, 0.2727, 0.3333, 0.3182, 0.7222, 0.3182, 0.7778, 0.2727, 0.7778, 0.2727, 0.7222, 0.3182, 0.2778, 0.3182, 0.3333, 0.2727, 0.3333, 0.2727, 0.2778, 0.3182, 0.6667, 0.3182, 0.7222, 0.2727, 0.7222, 0.2727, 0.6667, 0.3182, 0.2222, 0.3182, 0.2778, 0.2727, 0.2778, 0.2727, 0.2222, 0.3182, 0.6111, 0.3182, 0.6667, 0.2727, 0.6667, 0.2727, 0.6111, 0.3182, 0.1667, 0.3182, 0.2222, 0.2727, 0.2222, 0.2727, 0.1667, 0.3182, 0.5556, 0.3182, 0.6111, 0.2727, 0.6111, 0.2727, 0.5556, 0.3182, 0.9444, 0.2955, 1.0, 0.2727, 0.9444, 0.3182, 0.1111, 0.3182, 0.1667, 0.2727, 0.1667, 0.2727, 0.1111, 0.3182, 0.5, 0.3182, 0.5556, 0.2727, 0.5556, 0.2727, 0.5, 0.3182, 0.8889, 0.3182, 0.9444, 0.2727, 0.9444, 0.2727, 0.8889, 0.3182, 0.05556, 0.3182, 0.1111, 0.2727, 0.1111, 0.2727, 0.05556, 0.3182, 0.4444, 0.3182, 0.5, 0.2727, 0.5, 0.2727, 0.4444, 0.3182, 0.8333, 0.3182, 0.8889, 0.2727, 0.8889, 0.2727, 0.8333, 0.2955, 0.0, 0.3182, 0.05556, 0.2727, 0.05556, 0.3182, 0.3889, 0.3182, 0.4444, 0.2727, 0.4444, 0.2727, 0.3889, 0.2727, 0.7778, 0.2727, 0.8333, 0.2273, 0.8333, 0.2273, 0.7778, 0.2727, 0.3333, 0.2727, 0.3889, 0.2273, 0.3889, 0.2273, 0.3333, 0.2727, 0.7222, 0.2727, 0.7778, 0.2273, 0.7778, 0.2273, 0.7222, 0.2727, 0.2778, 0.2727, 0.3333, 0.2273, 0.3333, 0.2273, 0.2778, 0.2727, 0.6667, 0.2727, 0.7222, 0.2273, 0.7222, 0.2273, 0.6667, 0.2727, 0.2222, 0.2727, 0.2778, 0.2273, 0.2778, 0.2273, 0.2222, 0.2727, 0.6111, 0.2727, 0.6667, 0.2273, 0.6667, 0.2273, 0.6111, 0.2727, 0.1667, 0.2727, 0.2222, 0.2273, 0.2222, 0.2273, 0.1667, 0.2727, 0.5556, 0.2727, 0.6111, 0.2273, 0.6111, 0.2273, 0.5556, 0.2727, 0.9444, 0.25, 1.0, 0.2273, 0.9444, 0.2727, 0.1111, 0.2727, 0.1667, 0.2273, 0.1667, 0.2273, 0.1111, 0.2727, 0.5, 0.2727, 0.5556, 0.2273, 0.5556, 0.2273, 0.5, 0.2727, 0.8889, 0.2727, 0.9444, 0.2273, 0.9444, 0.2273, 0.8889, 0.2727, 0.05556, 0.2727, 0.1111, 0.2273, 0.1111, 0.2273, 0.05556, 0.2727, 0.4444, 0.2727, 0.5, 0.2273, 0.5, 0.2273, 0.4444, 0.2727, 0.8333, 0.2727, 0.8889, 0.2273, 0.8889, 0.2273, 0.8333, 0.25, 0.0, 0.2727, 0.05556, 0.2273, 0.05556, 0.2727, 0.3889, 0.2727, 0.4444, 0.2273, 0.4444, 0.2273, 0.3889, 0.2273, 0.7778, 0.2273, 0.8333, 0.1818, 0.8333, 0.1818, 0.7778, 0.2273, 0.3333, 0.2273, 0.3889, 0.1818, 0.3889, 0.1818, 0.3333, 0.2273, 0.7222, 0.2273, 0.7778, 0.1818, 0.7778, 0.1818, 0.7222, 0.2273, 0.2778, 0.2273, 0.3333, 0.1818, 0.3333, 0.1818, 0.2778, 0.2273, 0.6667, 0.2273, 0.7222, 0.1818, 0.7222, 0.1818, 0.6667, 0.2273, 0.2222, 0.2273, 0.2778, 0.1818, 0.2778, 0.1818, 0.2222, 0.2273, 0.6111, 0.2273, 0.6667, 0.1818, 0.6667, 0.1818, 0.6111, 0.2273, 0.1667, 0.2273, 0.2222, 0.1818, 0.2222, 0.1818, 0.1667, 0.2273, 0.5556, 0.2273, 0.6111, 0.1818, 0.6111, 0.1818, 0.5556, 0.2273, 0.9444, 0.2045, 1.0, 0.1818, 0.9444, 0.2273, 0.1111, 0.2273, 0.1667, 0.1818, 0.1667, 0.1818, 0.1111, 0.2273, 0.5, 0.2273, 0.5556, 0.1818, 0.5556, 0.1818, 0.5, 0.2273, 0.8889, 0.2273, 0.9444, 0.1818, 0.9444, 0.1818, 0.8889, 0.2273, 0.05556, 0.2273, 0.1111, 0.1818, 0.1111, 0.1818, 0.05556, 0.2273, 0.4444, 0.2273, 0.5, 0.1818, 0.5, 0.1818, 0.4444, 0.2273, 0.8333, 0.2273, 0.8889, 0.1818, 0.8889, 0.1818, 0.8333, 0.2045, 0.0, 0.2273, 0.05556, 0.1818, 0.05556, 0.2273, 0.3889, 0.2273, 0.4444, 0.1818, 0.4444, 0.1818, 0.3889, 0.1818, 0.7778, 0.1818, 0.8333, 0.1364, 0.8333, 0.1364, 0.7778, 0.1818, 0.3333, 0.1818, 0.3889, 0.1364, 0.3889, 0.1364, 0.3333, 0.1818, 0.7222, 0.1818, 0.7778, 0.1364, 0.7778, 0.1364, 0.7222, 0.1818, 0.2778, 0.1818, 0.3333, 0.1364, 0.3333, 0.1364, 0.2778, 0.1818, 0.6667, 0.1818, 0.7222, 0.1364, 0.7222, 0.1364, 0.6667, 0.1818, 0.2222, 0.1818, 0.2778, 0.1364, 0.2778, 0.1364, 0.2222, 0.1818, 0.6111, 0.1818, 0.6667, 0.1364, 0.6667, 0.1364, 0.6111, 0.1818, 0.1667, 0.1818, 0.2222, 0.1364, 0.2222, 0.1364, 0.1667, 0.1818, 0.5556, 0.1818, 0.6111, 0.1364, 0.6111, 0.1364, 0.5556, 0.1818, 0.9444, 0.1591, 1.0, 0.1364, 0.9444, 0.1818, 0.1111, 0.1818, 0.1667, 0.1364, 0.1667, 0.1364, 0.1111, 0.1818, 0.5, 0.1818, 0.5556, 0.1364, 0.5556, 0.1364, 0.5, 0.1818, 0.8889, 0.1818, 0.9444, 0.1364, 0.9444, 0.1364, 0.8889, 0.1818, 0.05556, 0.1818, 0.1111, 0.1364, 0.1111, 0.1364, 0.05556, 0.1818, 0.4444, 0.1818, 0.5, 0.1364, 0.5, 0.1364, 0.4444, 0.1818, 0.8333, 0.1818, 0.8889, 0.1364, 0.8889, 0.1364, 0.8333, 0.1591, 0.0, 0.1818, 0.05556, 0.1364, 0.05556, 0.1818, 0.3889, 0.1818, 0.4444, 0.1364, 0.4444, 0.1364, 0.3889, 0.1364, 0.7778, 0.1364, 0.8333, 0.09091, 0.8333, 0.09091, 0.7778, 0.1364, 0.3333, 0.1364, 0.3889, 0.09091, 0.3889, 0.09091, 0.3333, 0.1364, 0.7222, 0.1364, 0.7778, 0.09091, 0.7778, 0.09091, 0.7222, 0.1364, 0.2778, 0.1364, 0.3333, 0.09091, 0.3333, 0.09091, 0.2778, 0.1364, 0.6667, 0.1364, 0.7222, 0.09091, 0.7222, 0.09091, 0.6667, 0.1364, 0.2222, 0.1364, 0.2778, 0.09091, 0.2778, 0.09091, 0.2222, 0.1364, 0.6111, 0.1364, 0.6667, 0.09091, 0.6667, 0.09091, 0.6111, 0.1364, 0.1667, 0.1364, 0.2222, 0.09091, 0.2222, 0.09091, 0.1667, 0.1364, 0.5556, 0.1364, 0.6111, 0.09091, 0.6111, 0.09091, 0.5556, 0.1364, 0.9444, 0.1136, 1.0, 0.09091, 0.9444, 0.1364, 0.1111, 0.1364, 0.1667, 0.09091, 0.1667, 0.09091, 0.1111, 0.1364, 0.5, 0.1364, 0.5556, 0.09091, 0.5556, 0.09091, 0.5, 0.1364, 0.8889, 0.1364, 0.9444, 0.09091, 0.9444, 0.09091, 0.8889, 0.1364, 0.05556, 0.1364, 0.1111, 0.09091, 0.1111, 0.09091, 0.05556, 0.1364, 0.4444, 0.1364, 0.5, 0.09091, 0.5, 0.09091, 0.4444, 0.1364, 0.8333, 0.1364, 0.8889, 0.09091, 0.8889, 0.09091, 0.8333, 0.1136, 0.0, 0.1364, 0.05556, 0.09091, 0.05556, 0.1364, 0.3889, 0.1364, 0.4444, 0.09091, 0.4444, 0.09091, 0.3889, 0.09091, 0.7778, 0.09091, 0.8333, 0.04545, 0.8333, 0.04545, 0.7778, 0.09091, 0.3333, 0.09091, 0.3889, 0.04545, 0.3889, 0.04545, 0.3333, 0.09091, 0.7222, 0.09091, 0.7778, 0.04545, 0.7778, 0.04545, 0.7222, 0.09091, 0.2778, 0.09091, 0.3333, 0.04545, 0.3333, 0.04545, 0.2778, 0.09091, 0.6667, 0.09091, 0.7222, 0.04545, 0.7222, 0.04545, 0.6667, 0.09091, 0.2222, 0.09091, 0.2778, 0.04545, 0.2778, 0.04545, 0.2222, 0.09091, 0.6111, 0.09091, 0.6667, 0.04545, 0.6667, 0.04545, 0.6111, 0.09091, 0.1667, 0.09091, 0.2222, 0.04545, 0.2222, 0.04545, 0.1667, 0.09091, 0.5556, 0.09091, 0.6111, 0.04545, 0.6111, 0.04545, 0.5556, 0.09091, 0.9444, 0.06818, 1.0, 0.04545, 0.9444, 0.09091, 0.1111, 0.09091, 0.1667, 0.04545, 0.1667, 0.04545, 0.1111, 0.09091, 0.5, 0.09091, 0.5556, 0.04545, 0.5556, 0.04545, 0.5, 0.09091, 0.8889, 0.09091, 0.9444, 0.04545, 0.9444, 0.04545, 0.8889, 0.09091, 0.05556, 0.09091, 0.1111, 0.04545, 0.1111, 0.04545, 0.05556, 0.09091, 0.4444, 0.09091, 0.5, 0.04545, 0.5, 0.04545, 0.4444, 0.09091, 0.8333, 0.09091, 0.8889, 0.04545, 0.8889, 0.04545, 0.8333, 0.06818, 0.0, 0.09091, 0.05556, 0.04545, 0.05556, 0.09091, 0.3889, 0.09091, 0.4444, 0.04545, 0.4444, 0.04545, 0.3889, 0.04545, 0.7778, 0.04545, 0.8333, 5.96e-08, 0.8333, 5.96e-08, 0.7778, 0.04545, 0.3333, 0.04545, 0.3889, 5.96e-08, 0.3889, 0.0, 0.3333, 0.04545, 0.7222, 0.04545, 0.7778, 5.96e-08, 0.7778, 5.96e-08, 0.7222, 0.04545, 0.2778, 0.04545, 0.3333, 0.0, 0.3333, 5.96e-08, 0.2778, 0.04545, 0.6667, 0.04545, 0.7222, 5.96e-08, 0.7222, 0.0, 0.6667, 0.04545, 0.2222, 0.04545, 0.2778, 5.96e-08, 0.2778, 5.96e-08, 0.2222, 0.04545, 0.6111, 0.04545, 0.6667, 0.0, 0.6667, 5.96e-08, 0.6111, 0.04545, 0.1667, 0.04545, 0.2222, 5.96e-08, 0.2222, 5.96e-08, 0.1667, 0.04545, 0.5556, 0.04545, 0.6111, 5.96e-08, 0.6111, 5.96e-08, 0.5556, 0.04545, 0.9444, 0.02273, 1.0, 0.0, 0.9444, 0.04545, 0.1111, 0.04545, 0.1667, 5.96e-08, 0.1667, 0.0, 0.1111, 0.04545, 0.5, 0.04545, 0.5556, 5.96e-08, 0.5556, 5.96e-08, 0.5, 0.04545, 0.8889, 0.04545, 0.9444, 0.0, 0.9444, 0.0, 0.8889, 0.04545, 0.05556, 0.04545, 0.1111, 0.0, 0.1111, 0.0, 0.05556, 0.04545, 0.4444, 0.04545, 0.5, 5.96e-08, 0.5, 5.96e-08, 0.4444, 0.04545, 0.8333, 0.04545, 0.8889, 0.0, 0.8889, 5.96e-08, 0.8333, 0.02273, 0.0, 0.04545, 0.05556, 0.0, 0.05556, 0.04545, 0.3889, 0.04545, 0.4444, 5.96e-08, 0.4444, 5.96e-08, 0.3889, 1.0, 0.7778, 1.0, 0.8333, 0.9545, 0.8333, 0.9545, 0.7778, 1.0, 0.3333, 1.0, 0.3889, 0.9545, 0.3889, 0.9545, 0.3333, 1.0, 0.7222, 1.0, 0.7778, 0.9545, 0.7778, 0.9545, 0.7222, 1.0, 0.2778, 1.0, 0.3333, 0.9545, 0.3333, 0.9545, 0.2778, 1.0, 0.6667, 1.0, 0.7222, 0.9545, 0.7222, 0.9545, 0.6667, 1.0, 0.2222, 1.0, 0.2778, 0.9545, 0.2778, 0.9545, 0.2222, 1.0, 0.6111, 1.0, 0.6667, 0.9545, 0.6667, 0.9545, 0.6111, 1.0, 0.1667, 1.0, 0.2222, 0.9545, 0.2222, 0.9545, 0.1667, 1.0, 0.5556, 1.0, 0.6111, 0.9545, 0.6111, 0.9545, 0.5556, 1.0, 0.9444, 0.9773, 1.0, 0.9545, 0.9444, 1.0, 0.1111, 1.0, 0.1667, 0.9545, 0.1667, 0.9545, 0.1111, 1.0, 0.5, 1.0, 0.5556, 0.9545, 0.5556, 0.9545, 0.5, 1.0, 0.8889, 1.0, 0.9444, 0.9545, 0.9444, 0.9545, 0.8889, 1.0, 0.05556, 1.0, 0.1111, 0.9545, 0.1111, 0.9545, 0.05556, 1.0, 0.4444, 1.0, 0.5, 0.9545, 0.5, 0.9545, 0.4444, 1.0, 0.8333, 1.0, 0.8889, 0.9545, 0.8889, 0.9545, 0.8333, 0.9773, 0.0, 1.0, 0.05556, 0.9545, 0.05556, 1.0, 0.3889, 1.0, 0.4444, 0.9545, 0.4444, 0.9545, 0.3889, 0.9545, 0.7778, 0.9545, 0.8333, 0.9091, 0.8333, 0.9091, 0.7778, 0.9545, 0.3333, 0.9545, 0.3889, 0.9091, 0.3889, 0.9091, 0.3333, 0.9545, 0.7222, 0.9545, 0.7778, 0.9091, 0.7778, 0.9091, 0.7222, 0.9545, 0.2778, 0.9545, 0.3333, 0.9091, 0.3333, 0.9091, 0.2778, 0.9545, 0.6667, 0.9545, 0.7222, 0.9091, 0.7222, 0.9091, 0.6667, 0.9545, 0.2222, 0.9545, 0.2778, 0.9091, 0.2778, 0.9091, 0.2222, 0.9545, 0.6111, 0.9545, 0.6667, 0.9091, 0.6667, 0.9091, 0.6111, 0.9545, 0.1667, 0.9545, 0.2222, 0.9091, 0.2222, 0.9091, 0.1667, 0.9545, 0.5556, 0.9545, 0.6111, 0.9091, 0.6111, 0.9091, 0.5556, 0.9545, 0.9444, 0.9318, 1.0, 0.9091, 0.9444, 0.9545, 0.1111, 0.9545, 0.1667, 0.9091, 0.1667, 0.9091, 0.1111, 0.9545, 0.5, 0.9545, 0.5556, 0.9091, 0.5556, 0.9091, 0.5, 0.9545, 0.8889, 0.9545, 0.9444, 0.9091, 0.9444, 0.9091, 0.8889, 0.9545, 0.05556, 0.9545, 0.1111, 0.9091, 0.1111, 0.9091, 0.05556, 0.9545, 0.4444, 0.9545, 0.5, 0.9091, 0.5, 0.9091, 0.4444, 0.9545, 0.8333, 0.9545, 0.8889, 0.9091, 0.8889, 0.9091, 0.8333, 0.9318, 0.0, 0.9545, 0.05556, 0.9091, 0.05556, 0.9545, 0.3889, 0.9545, 0.4444, 0.9091, 0.4444, 0.9091, 0.3889, 0.9091, 0.7778, 0.9091, 0.8333, 0.8636, 0.8333, 0.8636, 0.7778, 0.9091, 0.3333, 0.9091, 0.3889, 0.8636, 0.3889, 0.8636, 0.3333, 0.9091, 0.7222, 0.9091, 0.7778, 0.8636, 0.7778, 0.8636, 0.7222, 0.9091, 0.2778, 0.9091, 0.3333, 0.8636, 0.3333, 0.8636, 0.2778, 0.9091, 0.6667, 0.9091, 0.7222, 0.8636, 0.7222, 0.8636, 0.6667, 0.9091, 0.2222, 0.9091, 0.2778, 0.8636, 0.2778, 0.8636, 0.2222, 0.9091, 0.6111, 0.9091, 0.6667, 0.8636, 0.6667, 0.8636, 0.6111, 0.9091, 0.1667, 0.9091, 0.2222, 0.8636, 0.2222, 0.8636, 0.1667, 0.9091, 0.5556, 0.9091, 0.6111, 0.8636, 0.6111, 0.8636, 0.5556, 0.9091, 0.9444, 0.8864, 1.0, 0.8636, 0.9444, 0.9091, 0.1111, 0.9091, 0.1667, 0.8636, 0.1667, 0.8636, 0.1111, 0.9091, 0.5, 0.9091, 0.5556, 0.8636, 0.5556, 0.8636, 0.5, 0.9091, 0.8889, 0.9091, 0.9444, 0.8636, 0.9444, 0.8636, 0.8889, 0.9091, 0.05556, 0.9091, 0.1111, 0.8636, 0.1111, 0.8636, 0.05556, 0.9091, 0.4444, 0.9091, 0.5, 0.8636, 0.5, 0.8636, 0.4444, 0.9091, 0.8333, 0.9091, 0.8889, 0.8636, 0.8889, 0.8636, 0.8333, 0.8864, 0.0, 0.9091, 0.05556, 0.8636, 0.05556, 0.9091, 0.3889, 0.9091, 0.4444, 0.8636, 0.4444, 0.8636, 0.3889, 0.8636, 0.7778, 0.8636, 0.8333, 0.8182, 0.8333, 0.8182, 0.7778, 0.8636, 0.3333, 0.8636, 0.3889, 0.8182, 0.3889, 0.8182, 0.3333, 0.8636, 0.7222, 0.8636, 0.7778, 0.8182, 0.7778, 0.8182, 0.7222, 0.8636, 0.2778, 0.8636, 0.3333, 0.8182, 0.3333, 0.8182, 0.2778, 0.8636, 0.6667, 0.8636, 0.7222, 0.8182, 0.7222, 0.8182, 0.6667, 0.8636, 0.2222, 0.8636, 0.2778, 0.8182, 0.2778, 0.8182, 0.2222, 0.8636, 0.6111, 0.8636, 0.6667, 0.8182, 0.6667, 0.8182, 0.6111, 0.8636, 0.1667, 0.8636, 0.2222, 0.8182, 0.2222, 0.8182, 0.1667, 0.8636, 0.5556, 0.8636, 0.6111, 0.8182, 0.6111, 0.8182, 0.5556, 0.8636, 0.9444, 0.8409, 1.0, 0.8182, 0.9444, 0.8636, 0.1111, 0.8636, 0.1667, 0.8182, 0.1667, 0.8182, 0.1111, 0.8636, 0.5, 0.8636, 0.5556, 0.8182, 0.5556, 0.8182, 0.5, 0.8636, 0.8889, 0.8636, 0.9444, 0.8182, 0.9444, 0.8182, 0.8889, 0.8636, 0.05556, 0.8636, 0.1111, 0.8182, 0.1111, 0.8182, 0.05556, 0.8636, 0.4444, 0.8636, 0.5, 0.8182, 0.5, 0.8182, 0.4444, 0.8636, 0.8333, 0.8636, 0.8889, 0.8182, 0.8889, 0.8182, 0.8333, 0.8409, 0.0, 0.8636, 0.05556, 0.8182, 0.05556, 0.8636, 0.3889, 0.8636, 0.4444, 0.8182, 0.4444, 0.8182, 0.3889, 0.8182, 0.7778, 0.8182, 0.8333, 0.7727, 0.8333, 0.7727, 0.7778, 0.8182, 0.3333, 0.8182, 0.3889, 0.7727, 0.3889, 0.7727, 0.3333, 0.8182, 0.7222, 0.8182, 0.7778, 0.7727, 0.7778, 0.7727, 0.7222, 0.8182, 0.2778, 0.8182, 0.3333, 0.7727, 0.3333, 0.7727, 0.2778, 0.8182, 0.6667, 0.8182, 0.7222, 0.7727, 0.7222, 0.7727, 0.6667, 0.8182, 0.2222, 0.8182, 0.2778, 0.7727, 0.2778, 0.7727, 0.2222, 0.8182, 0.6111, 0.8182, 0.6667, 0.7727, 0.6667, 0.7727, 0.6111, 0.8182, 0.1667, 0.8182, 0.2222, 0.7727, 0.2222, 0.7727, 0.1667, 0.8182, 0.5556, 0.8182, 0.6111, 0.7727, 0.6111, 0.7727, 0.5556, 0.8182, 0.9444, 0.7955, 1.0, 0.7727, 0.9444, 0.8182, 0.1111, 0.8182, 0.1667, 0.7727, 0.1667, 0.7727, 0.1111, 0.8182, 0.5, 0.8182, 0.5556, 0.7727, 0.5556, 0.7727, 0.5, 0.8182, 0.8889, 0.8182, 0.9444, 0.7727, 0.9444, 0.7727, 0.8889, 0.8182, 0.05556, 0.8182, 0.1111, 0.7727, 0.1111, 0.7727, 0.05556, 0.8182, 0.4444, 0.8182, 0.5, 0.7727, 0.5, 0.7727, 0.4444, 0.8182, 0.8333, 0.8182, 0.8889, 0.7727, 0.8889, 0.7727, 0.8333, 0.7955, 0.0, 0.8182, 0.05556, 0.7727, 0.05556, 0.8182, 0.3889, 0.8182, 0.4444, 0.7727, 0.4444, 0.7727, 0.3889, 0.7727, 0.7778, 0.7727, 0.8333, 0.7273, 0.8333, 0.7273, 0.7778, 0.7727, 0.3333, 0.7727, 0.3889, 0.7273, 0.3889, 0.7273, 0.3333, 0.7727, 0.7222, 0.7727, 0.7778, 0.7273, 0.7778, 0.7273, 0.7222, 0.7727, 0.2778, 0.7727, 0.3333, 0.7273, 0.3333, 0.7273, 0.2778, 0.7727, 0.6667, 0.7727, 0.7222, 0.7273, 0.7222, 0.7273, 0.6667, 0.7727, 0.2222, 0.7727, 0.2778, 0.7273, 0.2778, 0.7273, 0.2222, 0.7727, 0.6111, 0.7727, 0.6667, 0.7273, 0.6667, 0.7273, 0.6111, 0.7727, 0.1667, 0.7727, 0.2222, 0.7273, 0.2222, 0.7273, 0.1667, 0.7727, 0.5556, 0.7727, 0.6111, 0.7273, 0.6111, 0.7273, 0.5556, 0.7727, 0.9444, 0.75, 1.0, 0.7273, 0.9444, 0.7727, 0.1111, 0.7727, 0.1667, 0.7273, 0.1667, 0.7273, 0.1111, 0.7727, 0.5, 0.7727, 0.5556, 0.7273, 0.5556, 0.7273, 0.5, 0.7727, 0.8889, 0.7727, 0.9444, 0.7273, 0.9444, 0.7273, 0.8889, 0.7727, 0.05556, 0.7727, 0.1111, 0.7273, 0.1111, 0.7273, 0.05556, 0.7727, 0.4444, 0.7727, 0.5, 0.7273, 0.5, 0.7273, 0.4444, 0.7727, 0.8333, 0.7727, 0.8889, 0.7273, 0.8889, 0.7273, 0.8333, 0.75, 0.0, 0.7727, 0.05556, 0.7273, 0.05556, 0.7727, 0.3889, 0.7727, 0.4444, 0.7273, 0.4444, 0.7273, 0.3889])
me_sphere.materials.append(mat_material_001)
me_sphere.update()

# ---- objects
ob_sphere = bpy.data.objects.new('Sphere', me_sphere)

# ---- transforms, parenting, visibility, modifiers, constraints
ob_sphere.location = (0.0, 0.0, 0.0)

# ---- collection membership
col_collection.objects.link(ob_sphere)

# ---- scene / render settings (as saved in the file)
scene.frame_start = 1; scene.frame_end = 250; scene.frame_set(1)
scene.render.engine = 'BLENDER_EEVEE_NEXT'
bpy.context.view_layer.update()

# ---- added for rendering (the .blend has no active camera and no usable light): camera, sun
cam_auto = bpy.data.cameras.new('AutoCamera')
cam_auto.lens = 50.0
cam_auto.sensor_width = 36.0
cam_auto.clip_end = 1000.0
ob_auto_camera = bpy.data.objects.new('AutoCamera', cam_auto)
scene.collection.objects.link(ob_auto_camera)
ob_auto_camera.location = (3.19423, -3.83308, 2.55539)
ob_auto_camera.rotation_euler = (1.09748, -7.21219e-08, 0.694738)
scene.camera = ob_auto_camera
light_auto_sun = bpy.data.lights.new('AutoSun', 'SUN')
light_auto_sun.energy = 3.0
light_auto_sun.angle = 0.0523599
ob_auto_sun = bpy.data.objects.new('AutoSun', light_auto_sun)
scene.collection.objects.link(ob_auto_sun)
ob_auto_sun.rotation_euler = (0.872665, 0.174533, 0.523599)
bpy.context.view_layer.update()

